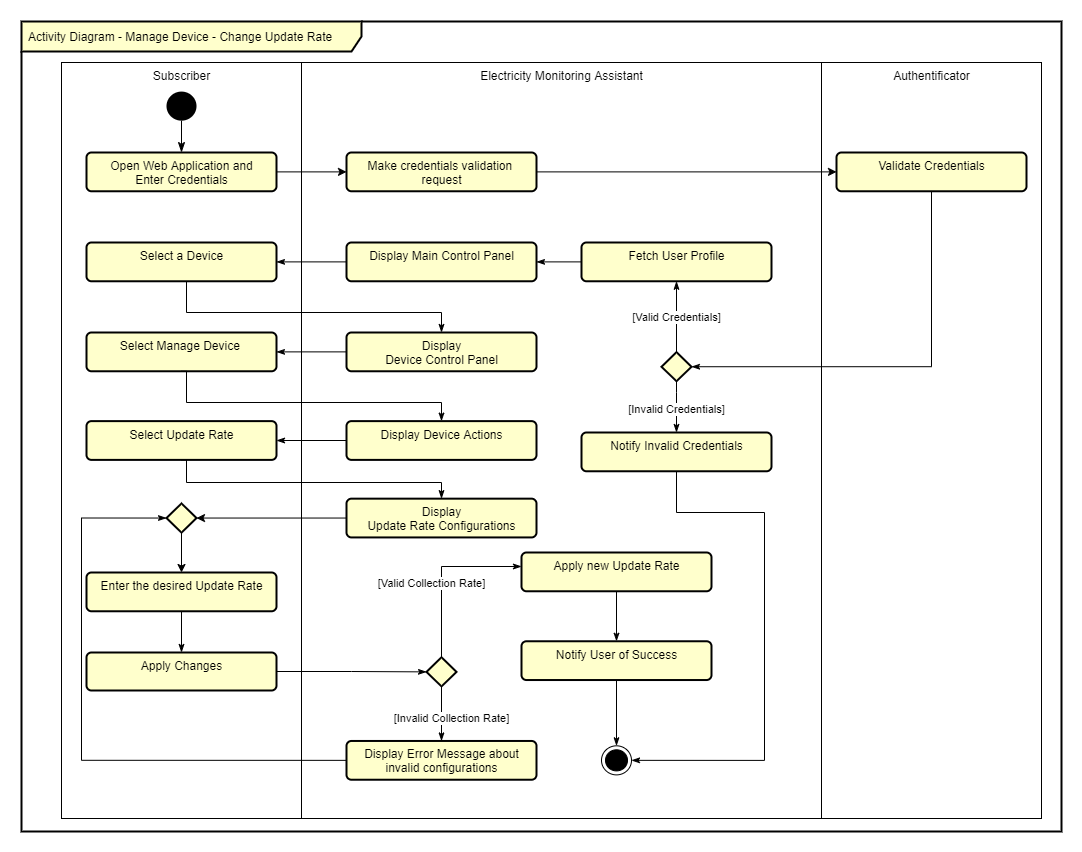

The diagram above was exported from draw.io. Its source (the exported page's mxGraphModel, read from the mxfile embedded in the PNG):
<mxGraphModel dx="1422" dy="832" grid="1" gridSize="10" guides="1" tooltips="1" connect="1" arrows="1" fold="1" page="1" pageScale="1" pageWidth="1169" pageHeight="827" math="0" shadow="0">
  <root>
    <mxCell id="0" />
    <mxCell id="1" parent="0" />
    <mxCell id="2" value="Activity Diagram - Manage Device - Change Update Rate" style="shape=umlFrame;whiteSpace=wrap;html=1;width=340;height=30;boundedLbl=1;verticalAlign=middle;align=left;spacingLeft=5;strokeColor=#000000;strokeWidth=2;fillColor=#FFFFCC;gradientColor=none;" vertex="1" parent="1">
      <mxGeometry x="80" y="9" width="1040" height="810" as="geometry" />
    </mxCell>
    <mxCell id="3" value="Authentificator" style="html=1;verticalAlign=top;" vertex="1" parent="1">
      <mxGeometry x="880" y="50" width="220" height="756" as="geometry" />
    </mxCell>
    <mxCell id="4" value="Subscriber" style="html=1;verticalAlign=top;" vertex="1" parent="1">
      <mxGeometry x="120" y="50" width="240" height="756" as="geometry" />
    </mxCell>
    <mxCell id="5" value="Electricity Monitoring Assistant" style="html=1;verticalAlign=top;" vertex="1" parent="1">
      <mxGeometry x="360" y="50" width="520" height="756" as="geometry" />
    </mxCell>
    <mxCell id="6" value="Display&amp;nbsp;Main Control Panel" style="html=1;align=center;verticalAlign=top;rounded=1;absoluteArcSize=1;arcSize=10;dashed=0;strokeWidth=2;fillColor=#FFFFCC;" vertex="1" parent="1">
      <mxGeometry x="405" y="230.00153846153844" width="190" height="38.76923076923077" as="geometry" />
    </mxCell>
    <mxCell id="7" style="edgeStyle=orthogonalEdgeStyle;rounded=0;orthogonalLoop=1;jettySize=auto;html=1;exitX=0.5;exitY=1;exitDx=0;exitDy=0;entryX=0.5;entryY=0;entryDx=0;entryDy=0;endArrow=classicThin;endFill=1;strokeColor=#000000;" edge="1" source="8" target="10" parent="1">
      <mxGeometry relative="1" as="geometry">
        <Array as="points">
          <mxPoint x="245" y="300" />
          <mxPoint x="500" y="300" />
        </Array>
      </mxGeometry>
    </mxCell>
    <mxCell id="8" value="Select a Device&lt;span style=&quot;color: rgba(0 , 0 , 0 , 0) ; font-family: monospace ; font-size: 0px&quot;&gt;%3CmxGraphModel%3E%3Croot%3E%3CmxCell%20id%3D%220%22%2F%3E%3CmxCell%20id%3D%221%22%20parent%3D%220%22%2F%3E%3CmxCell%20id%3D%222%22%20value%3D%22Display%26amp%3Bnbsp%3B%26lt%3Bbr%26gt%3BMain%20Control%20Panel%22%20style%3D%22html%3D1%3Balign%3Dcenter%3BverticalAlign%3Dtop%3Brounded%3D1%3BabsoluteArcSize%3D1%3BarcSize%3D10%3Bdashed%3D0%3B%22%20vertex%3D%221%22%20parent%3D%221%22%3E%3CmxGeometry%20x%3D%22750%22%20y%3D%22140%22%20width%3D%22115%22%20height%3D%2240%22%20as%3D%22geometry%22%2F%3E%3C%2FmxCell%3E%3C%2Froot%3E%3C%2FmxGraphModel%3E&lt;/span&gt;" style="html=1;align=center;verticalAlign=top;rounded=1;absoluteArcSize=1;arcSize=10;dashed=0;strokeWidth=2;fillColor=#FFFFCC;" vertex="1" parent="1">
      <mxGeometry x="145" y="230.00153846153844" width="190" height="38.76923076923077" as="geometry" />
    </mxCell>
    <mxCell id="9" style="edgeStyle=orthogonalEdgeStyle;rounded=0;orthogonalLoop=1;jettySize=auto;html=1;exitX=0;exitY=0.5;exitDx=0;exitDy=0;entryX=1;entryY=0.5;entryDx=0;entryDy=0;endArrow=classicThin;endFill=1;" edge="1" source="6" target="8" parent="1">
      <mxGeometry relative="1" as="geometry" />
    </mxCell>
    <mxCell id="10" value="Display&lt;br&gt;Device Control Panel" style="html=1;align=center;verticalAlign=top;rounded=1;absoluteArcSize=1;arcSize=10;dashed=0;fillColor=#FFFFCC;strokeWidth=2;" vertex="1" parent="1">
      <mxGeometry x="405" y="320" width="190" height="38.76923076923077" as="geometry" />
    </mxCell>
    <mxCell id="11" value="Select&amp;nbsp;Manage Device&amp;nbsp;" style="html=1;align=center;verticalAlign=top;rounded=1;absoluteArcSize=1;arcSize=10;dashed=0;fillColor=#FFFFCC;strokeWidth=2;" vertex="1" parent="1">
      <mxGeometry x="145" y="320" width="190" height="38.76923076923077" as="geometry" />
    </mxCell>
    <mxCell id="12" style="edgeStyle=orthogonalEdgeStyle;rounded=0;orthogonalLoop=1;jettySize=auto;html=1;exitX=0;exitY=0.5;exitDx=0;exitDy=0;entryX=1;entryY=0.5;entryDx=0;entryDy=0;endArrow=classicThin;endFill=1;" edge="1" source="10" target="11" parent="1">
      <mxGeometry relative="1" as="geometry" />
    </mxCell>
    <mxCell id="13" value="Display&amp;nbsp;Device Actions" style="html=1;align=center;verticalAlign=top;rounded=1;absoluteArcSize=1;arcSize=10;dashed=0;fillColor=#FFFFCC;strokeWidth=2;" vertex="1" parent="1">
      <mxGeometry x="405" y="408.61846153846153" width="190" height="38.76923076923077" as="geometry" />
    </mxCell>
    <mxCell id="14" style="edgeStyle=orthogonalEdgeStyle;rounded=0;orthogonalLoop=1;jettySize=auto;html=1;exitX=0.5;exitY=1;exitDx=0;exitDy=0;entryX=0.5;entryY=0;entryDx=0;entryDy=0;endArrow=classicThin;endFill=1;" edge="1" source="11" target="13" parent="1">
      <mxGeometry relative="1" as="geometry">
        <Array as="points">
          <mxPoint x="245" y="390" />
          <mxPoint x="500" y="390" />
        </Array>
      </mxGeometry>
    </mxCell>
    <mxCell id="15" value="Select Update Rate" style="html=1;align=center;verticalAlign=top;rounded=1;absoluteArcSize=1;arcSize=10;dashed=0;fillColor=#FFFFCC;strokeWidth=2;" vertex="1" parent="1">
      <mxGeometry x="145" y="408.61846153846153" width="190" height="38.76923076923077" as="geometry" />
    </mxCell>
    <mxCell id="16" style="edgeStyle=orthogonalEdgeStyle;rounded=0;orthogonalLoop=1;jettySize=auto;html=1;exitX=0;exitY=0.5;exitDx=0;exitDy=0;entryX=1;entryY=0.5;entryDx=0;entryDy=0;endArrow=classicThin;endFill=1;" edge="1" source="13" target="15" parent="1">
      <mxGeometry relative="1" as="geometry" />
    </mxCell>
    <mxCell id="17" value="Display&lt;br&gt;Update Rate Configurations" style="html=1;align=center;verticalAlign=top;rounded=1;absoluteArcSize=1;arcSize=10;dashed=0;fillColor=#FFFFCC;strokeWidth=2;" vertex="1" parent="1">
      <mxGeometry x="405" y="486.15692307692314" width="190" height="38.76923076923077" as="geometry" />
    </mxCell>
    <mxCell id="18" style="edgeStyle=orthogonalEdgeStyle;rounded=0;orthogonalLoop=1;jettySize=auto;html=1;exitX=0.5;exitY=1;exitDx=0;exitDy=0;endArrow=classicThin;endFill=1;entryX=0.5;entryY=0;entryDx=0;entryDy=0;" edge="1" source="15" target="17" parent="1">
      <mxGeometry relative="1" as="geometry">
        <Array as="points">
          <mxPoint x="245" y="470" />
          <mxPoint x="500" y="470" />
        </Array>
      </mxGeometry>
    </mxCell>
    <mxCell id="19" value="Enter the desired Update Rate" style="html=1;align=center;verticalAlign=top;rounded=1;absoluteArcSize=1;arcSize=10;dashed=0;fillColor=#FFFFCC;strokeWidth=2;" vertex="1" parent="1">
      <mxGeometry x="145" y="559.9969230769232" width="190" height="38.76923076923077" as="geometry" />
    </mxCell>
    <mxCell id="20" value="Display Error Message about&lt;br&gt;invalid configurations" style="html=1;align=center;verticalAlign=top;rounded=1;absoluteArcSize=1;arcSize=10;dashed=0;fillColor=#FFFFCC;strokeWidth=2;" vertex="1" parent="1">
      <mxGeometry x="405" y="728.4607692307693" width="190" height="38.76923076923077" as="geometry" />
    </mxCell>
    <mxCell id="21" value="Apply Changes" style="html=1;align=center;verticalAlign=top;rounded=1;absoluteArcSize=1;arcSize=10;dashed=0;fillColor=#FFFFCC;strokeWidth=2;" vertex="1" parent="1">
      <mxGeometry x="145" y="639.9953846153846" width="190" height="38" as="geometry" />
    </mxCell>
    <mxCell id="22" style="edgeStyle=orthogonalEdgeStyle;rounded=0;orthogonalLoop=1;jettySize=auto;html=1;exitX=0.5;exitY=1;exitDx=0;exitDy=0;entryX=0.5;entryY=0;entryDx=0;entryDy=0;endArrow=classicThin;endFill=1;" edge="1" source="19" target="21" parent="1">
      <mxGeometry relative="1" as="geometry" />
    </mxCell>
    <mxCell id="23" value="Apply new Update Rate" style="html=1;align=center;verticalAlign=top;rounded=1;absoluteArcSize=1;arcSize=10;dashed=0;fillColor=#FFFFCC;strokeWidth=2;" vertex="1" parent="1">
      <mxGeometry x="580" y="539.9953846153846" width="190" height="38.76923076923077" as="geometry" />
    </mxCell>
    <mxCell id="24" value="Notify User of&amp;nbsp;Success" style="html=1;align=center;verticalAlign=top;rounded=1;absoluteArcSize=1;arcSize=10;dashed=0;fillColor=#FFFFCC;strokeWidth=2;" vertex="1" parent="1">
      <mxGeometry x="580" y="628.7607692307694" width="190" height="38.76923076923077" as="geometry" />
    </mxCell>
    <mxCell id="25" style="edgeStyle=orthogonalEdgeStyle;rounded=0;orthogonalLoop=1;jettySize=auto;html=1;exitX=0.5;exitY=1;exitDx=0;exitDy=0;entryX=0.5;entryY=0;entryDx=0;entryDy=0;endArrow=classicThin;endFill=1;" edge="1" source="23" target="24" parent="1">
      <mxGeometry relative="1" as="geometry">
        <mxPoint x="799.9999999999995" y="503.9999999999998" as="targetPoint" />
      </mxGeometry>
    </mxCell>
    <mxCell id="26" style="edgeStyle=orthogonalEdgeStyle;rounded=0;orthogonalLoop=1;jettySize=auto;html=1;exitX=0.5;exitY=1;exitDx=0;exitDy=0;endArrow=classicThin;endFill=1;strokeColor=#000000;entryX=1;entryY=0.5;entryDx=0;entryDy=0;" edge="1" source="27" target="36" parent="1">
      <mxGeometry relative="1" as="geometry">
        <mxPoint x="475" y="190" as="targetPoint" />
      </mxGeometry>
    </mxCell>
    <mxCell id="27" value="Validate Credentials" style="html=1;align=center;verticalAlign=top;rounded=1;absoluteArcSize=1;arcSize=10;dashed=0;fillColor=#FFFFCC;strokeWidth=2;" vertex="1" parent="1">
      <mxGeometry x="895" y="140.00307692307692" width="190" height="38.76923076923077" as="geometry" />
    </mxCell>
    <mxCell id="28" value="" style="ellipse;html=1;shape=endState;fillColor=#000000;strokeColor=#000000;verticalAlign=top;" vertex="1" parent="1">
      <mxGeometry x="660" y="733.3115384615385" width="30" height="29.076923076923077" as="geometry" />
    </mxCell>
    <mxCell id="29" style="edgeStyle=orthogonalEdgeStyle;rounded=0;orthogonalLoop=1;jettySize=auto;html=1;exitX=0.5;exitY=1;exitDx=0;exitDy=0;entryX=0.5;entryY=0;entryDx=0;entryDy=0;endArrow=classicThin;endFill=1;" edge="1" source="24" target="28" parent="1">
      <mxGeometry relative="1" as="geometry" />
    </mxCell>
    <mxCell id="30" value="" style="rhombus;strokeColor=#000000;strokeWidth=2;fillColor=#FFFFCC;gradientColor=none;verticalAlign=top;" vertex="1" parent="1">
      <mxGeometry x="485" y="644.8415384615384" width="30" height="29.076923076923077" as="geometry" />
    </mxCell>
    <mxCell id="31" value="[Invalid Collection Rate]" style="edgeStyle=orthogonalEdgeStyle;rounded=0;orthogonalLoop=1;jettySize=auto;html=1;exitX=0.5;exitY=1;exitDx=0;exitDy=0;entryX=0.5;entryY=0;entryDx=0;entryDy=0;endArrow=classicThin;endFill=1;" edge="1" source="30" target="20" parent="1">
      <mxGeometry x="0.1635" y="10" relative="1" as="geometry">
        <mxPoint x="435" y="547.6153846153844" as="sourcePoint" />
        <mxPoint as="offset" />
        <Array as="points">
          <mxPoint x="500" y="700" />
          <mxPoint x="500" y="700" />
        </Array>
      </mxGeometry>
    </mxCell>
    <mxCell id="32" style="edgeStyle=orthogonalEdgeStyle;rounded=0;orthogonalLoop=1;jettySize=auto;html=1;exitX=1;exitY=0.5;exitDx=0;exitDy=0;endArrow=classicThin;endFill=1;entryX=0;entryY=0.5;entryDx=0;entryDy=0;" edge="1" source="21" target="30" parent="1">
      <mxGeometry relative="1" as="geometry">
        <mxPoint x="330" y="504" as="targetPoint" />
      </mxGeometry>
    </mxCell>
    <mxCell id="33" value="[Valid Collection Rate]" style="edgeStyle=orthogonalEdgeStyle;rounded=0;orthogonalLoop=1;jettySize=auto;html=1;exitX=0.5;exitY=0;exitDx=0;exitDy=0;endArrow=classicThin;endFill=1;" edge="1" source="30" target="23" parent="1">
      <mxGeometry x="-0.1351" y="10" relative="1" as="geometry">
        <mxPoint x="490" y="503.9999999999998" as="sourcePoint" />
        <mxPoint as="offset" />
        <Array as="points">
          <mxPoint x="580" y="554" />
        </Array>
      </mxGeometry>
    </mxCell>
    <mxCell id="34" value="[Valid Credentials]" style="edgeStyle=orthogonalEdgeStyle;rounded=0;orthogonalLoop=1;jettySize=auto;html=1;entryX=0.5;entryY=1;entryDx=0;entryDy=0;endArrow=classicThin;endFill=1;strokeColor=#000000;exitX=0.5;exitY=0;exitDx=0;exitDy=0;" edge="1" source="36" target="38" parent="1">
      <mxGeometry relative="1" as="geometry">
        <mxPoint x="475" y="220" as="sourcePoint" />
      </mxGeometry>
    </mxCell>
    <mxCell id="35" value="[Invalid Credentials]" style="edgeStyle=orthogonalEdgeStyle;rounded=0;orthogonalLoop=1;jettySize=auto;html=1;exitX=0.5;exitY=1;exitDx=0;exitDy=0;entryX=0.5;entryY=0;entryDx=0;entryDy=0;endArrow=classicThin;endFill=1;strokeColor=#000000;startArrow=none;" edge="1" source="36" target="40" parent="1">
      <mxGeometry x="0.0801" relative="1" as="geometry">
        <Array as="points">
          <mxPoint x="735" y="380" />
          <mxPoint x="735" y="380" />
        </Array>
        <mxPoint as="offset" />
      </mxGeometry>
    </mxCell>
    <mxCell id="36" value="" style="rhombus;strokeColor=#000000;strokeWidth=2;fillColor=#FFFFCC;gradientColor=none;verticalAlign=top;" vertex="1" parent="1">
      <mxGeometry x="720" y="339.69153846153847" width="30" height="29.076923076923077" as="geometry" />
    </mxCell>
    <mxCell id="37" style="edgeStyle=orthogonalEdgeStyle;rounded=0;orthogonalLoop=1;jettySize=auto;html=1;exitX=0;exitY=0.5;exitDx=0;exitDy=0;entryX=1;entryY=0.5;entryDx=0;entryDy=0;endArrow=classicThin;endFill=1;strokeColor=#000000;" edge="1" source="38" target="6" parent="1">
      <mxGeometry relative="1" as="geometry" />
    </mxCell>
    <mxCell id="38" value="Fetch User Profile" style="html=1;align=center;verticalAlign=top;rounded=1;absoluteArcSize=1;arcSize=10;dashed=0;strokeWidth=2;fillColor=#FFFFCC;" vertex="1" parent="1">
      <mxGeometry x="640" y="230.0015384615384" width="190" height="38.76923076923077" as="geometry" />
    </mxCell>
    <mxCell id="39" style="edgeStyle=orthogonalEdgeStyle;rounded=0;orthogonalLoop=1;jettySize=auto;html=1;exitX=0.5;exitY=1;exitDx=0;exitDy=0;entryX=1;entryY=0.5;entryDx=0;entryDy=0;endArrow=classicThin;endFill=1;strokeColor=#000000;" edge="1" source="40" target="28" parent="1">
      <mxGeometry relative="1" as="geometry">
        <Array as="points">
          <mxPoint x="735" y="500" />
          <mxPoint x="823" y="500" />
          <mxPoint x="823" y="748" />
        </Array>
      </mxGeometry>
    </mxCell>
    <mxCell id="40" value="Notify Invalid Credentials" style="html=1;align=center;verticalAlign=top;rounded=1;absoluteArcSize=1;arcSize=10;dashed=0;fillColor=#FFFFCC;strokeWidth=2;" vertex="1" parent="1">
      <mxGeometry x="640" y="420.0007692307694" width="190" height="38.76923076923077" as="geometry" />
    </mxCell>
    <mxCell id="41" style="edgeStyle=orthogonalEdgeStyle;rounded=0;orthogonalLoop=1;jettySize=auto;html=1;exitX=1;exitY=0.5;exitDx=0;exitDy=0;entryX=0;entryY=0.5;entryDx=0;entryDy=0;" edge="1" source="42" target="44" parent="1">
      <mxGeometry relative="1" as="geometry" />
    </mxCell>
    <mxCell id="42" value="Open Web Application and&lt;br&gt;Enter Credentials" style="html=1;align=center;verticalAlign=top;rounded=1;absoluteArcSize=1;arcSize=10;dashed=0;fillColor=#FFFFCC;strokeWidth=2;" vertex="1" parent="1">
      <mxGeometry x="145" y="140.00307692307692" width="190" height="38.76923076923077" as="geometry" />
    </mxCell>
    <mxCell id="43" style="edgeStyle=orthogonalEdgeStyle;rounded=0;orthogonalLoop=1;jettySize=auto;html=1;exitX=1;exitY=0.5;exitDx=0;exitDy=0;entryX=0;entryY=0.5;entryDx=0;entryDy=0;" edge="1" source="44" target="27" parent="1">
      <mxGeometry relative="1" as="geometry" />
    </mxCell>
    <mxCell id="44" value="Make credentials validation&amp;nbsp;&lt;br&gt;request" style="html=1;align=center;verticalAlign=top;rounded=1;absoluteArcSize=1;arcSize=10;dashed=0;fillColor=#FFFFCC;strokeWidth=2;" vertex="1" parent="1">
      <mxGeometry x="405" y="140.00307692307692" width="190" height="38.76923076923077" as="geometry" />
    </mxCell>
    <mxCell id="45" value="" style="ellipse;fillColor=#000000;strokeColor=none;" vertex="1" parent="1">
      <mxGeometry x="225" y="79.07692307692308" width="30" height="29.076923076923077" as="geometry" />
    </mxCell>
    <mxCell id="46" value="" style="endArrow=classicThin;startArrow=none;endFill=1;startFill=0;endSize=8;html=1;verticalAlign=bottom;labelBackgroundColor=none;strokeWidth=1;exitX=0.5;exitY=1;exitDx=0;exitDy=0;entryX=0.5;entryY=0;entryDx=0;entryDy=0;" edge="1" source="45" target="42" parent="1">
      <mxGeometry width="160" relative="1" as="geometry">
        <mxPoint x="710" y="447.38461538461536" as="sourcePoint" />
        <mxPoint x="870" y="447.38461538461536" as="targetPoint" />
      </mxGeometry>
    </mxCell>
    <mxCell id="47" value="" style="rhombus;strokeColor=#000000;strokeWidth=2;fillColor=#FFFFCC;gradientColor=none;verticalAlign=top;" vertex="1" parent="1">
      <mxGeometry x="225" y="491.0015384615385" width="30" height="29.076923076923077" as="geometry" />
    </mxCell>
    <mxCell id="48" style="edgeStyle=orthogonalEdgeStyle;rounded=0;orthogonalLoop=1;jettySize=auto;html=1;exitX=0;exitY=0.5;exitDx=0;exitDy=0;entryX=1;entryY=0.5;entryDx=0;entryDy=0;" edge="1" source="17" target="47" parent="1">
      <mxGeometry relative="1" as="geometry" />
    </mxCell>
    <mxCell id="49" style="edgeStyle=orthogonalEdgeStyle;rounded=0;orthogonalLoop=1;jettySize=auto;html=1;exitX=0;exitY=0.5;exitDx=0;exitDy=0;entryX=0;entryY=0.5;entryDx=0;entryDy=0;endArrow=classicThin;endFill=1;" edge="1" source="20" target="47" parent="1">
      <mxGeometry relative="1" as="geometry">
        <Array as="points">
          <mxPoint x="140" y="748" />
          <mxPoint x="140" y="506" />
        </Array>
      </mxGeometry>
    </mxCell>
    <mxCell id="50" style="edgeStyle=orthogonalEdgeStyle;rounded=0;orthogonalLoop=1;jettySize=auto;html=1;exitX=0.5;exitY=1;exitDx=0;exitDy=0;entryX=0.5;entryY=0;entryDx=0;entryDy=0;" edge="1" source="47" target="19" parent="1">
      <mxGeometry relative="1" as="geometry" />
    </mxCell>
  </root>
</mxGraphModel>